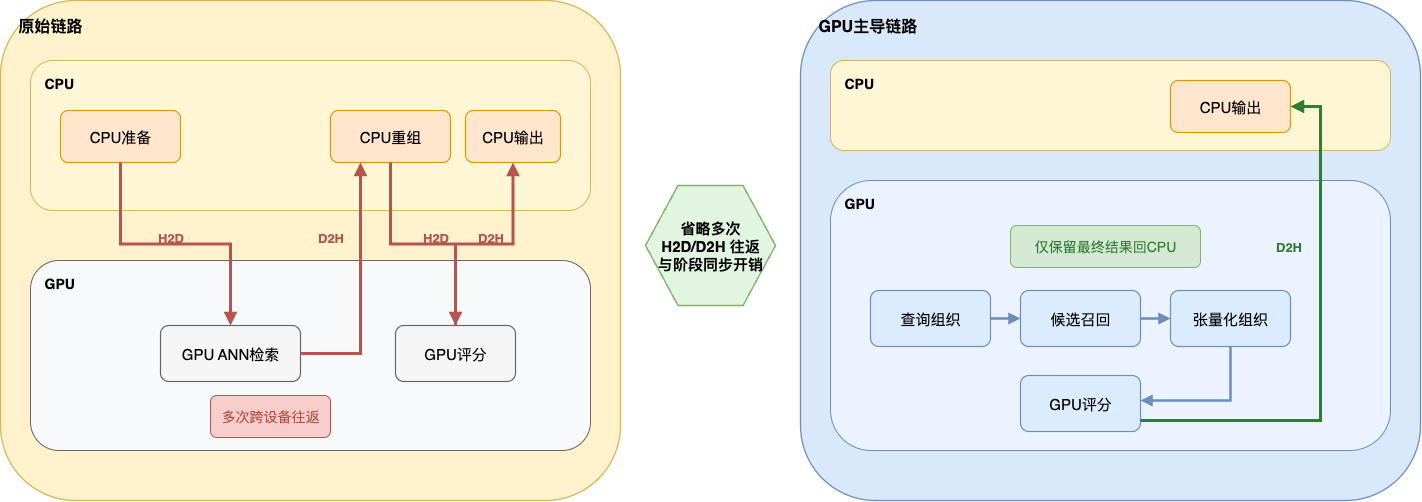

The diagram above was exported from draw.io. Its source (the exported page's mxGraphModel, read from the mxfile embedded in the PNG):
<mxGraphModel dx="1783" dy="1074" grid="1" gridSize="10" guides="1" tooltips="1" connect="1" arrows="1" fold="1" page="1" pageScale="1" pageWidth="1600" pageHeight="900" math="0" shadow="0">
  <root>
    <mxCell id="0" />
    <mxCell id="1" parent="0" />
    <mxCell id="leftFrame" value="原始链路" style="rounded=1;whiteSpace=wrap;html=1;align=left;verticalAlign=top;spacingLeft=16;spacingTop=10;fontStyle=1;fontSize=16;fillColor=#FFF2CC;strokeColor=#D6B656;strokeWidth=1.3;" parent="1" vertex="1">
      <mxGeometry x="60" y="60" width="620" height="500" as="geometry" />
    </mxCell>
    <mxCell id="rightFrame" value="GPU主导链路" style="rounded=1;whiteSpace=wrap;html=1;align=left;verticalAlign=top;spacingLeft=16;spacingTop=10;fontStyle=1;fontSize=16;fillColor=#DAE8FC;strokeColor=#6C8EBF;strokeWidth=1.3;" parent="1" vertex="1">
      <mxGeometry x="860" y="60" width="620" height="500" as="geometry" />
    </mxCell>
    <mxCell id="leftCpuLane" value="CPU" style="rounded=1;whiteSpace=wrap;html=1;align=left;verticalAlign=top;spacingLeft=12;spacingTop=8;fontStyle=1;fontSize=14;fillColor=#FFF6D5;strokeColor=#D6B656;strokeWidth=1;" parent="1" vertex="1">
      <mxGeometry x="90" y="120" width="560" height="150" as="geometry" />
    </mxCell>
    <mxCell id="leftGpuLane" value="GPU" style="rounded=1;whiteSpace=wrap;html=1;align=left;verticalAlign=top;spacingLeft=12;spacingTop=8;fontStyle=1;fontSize=14;fillColor=#F8F9FA;strokeColor=#666666;strokeWidth=1;" parent="1" vertex="1">
      <mxGeometry x="90" y="320" width="560" height="190" as="geometry" />
    </mxCell>
    <mxCell id="rightCpuLane" value="CPU" style="rounded=1;whiteSpace=wrap;html=1;align=left;verticalAlign=top;spacingLeft=12;spacingTop=8;fontStyle=1;fontSize=14;fillColor=#FFF6D5;strokeColor=#D6B656;strokeWidth=1;" parent="1" vertex="1">
      <mxGeometry x="890" y="120" width="560" height="90" as="geometry" />
    </mxCell>
    <mxCell id="rightGpuLane" value="GPU" style="rounded=1;whiteSpace=wrap;html=1;align=left;verticalAlign=top;spacingLeft=12;spacingTop=8;fontStyle=1;fontSize=14;fillColor=#EAF3FF;strokeColor=#6C8EBF;strokeWidth=1;" parent="1" vertex="1">
      <mxGeometry x="890" y="240" width="560" height="270" as="geometry" />
    </mxCell>
    <mxCell id="cpuPrep" value="CPU准备" style="rounded=1;whiteSpace=wrap;html=1;align=center;verticalAlign=middle;fontSize=15;fillColor=#FFE6CC;strokeColor=#D79B00;strokeWidth=1.2;" parent="1" vertex="1">
      <mxGeometry x="120" y="170" width="120" height="52" as="geometry" />
    </mxCell>
    <mxCell id="cpuReorg" value="CPU重组" style="rounded=1;whiteSpace=wrap;html=1;align=center;verticalAlign=middle;fontSize=15;fillColor=#FFE6CC;strokeColor=#D79B00;strokeWidth=1.2;" parent="1" vertex="1">
      <mxGeometry x="390" y="170" width="120" height="52" as="geometry" />
    </mxCell>
    <mxCell id="cpuOutLeft" value="CPU输出" style="rounded=1;whiteSpace=wrap;html=1;align=center;verticalAlign=middle;fontSize=15;fillColor=#FFE6CC;strokeColor=#D79B00;strokeWidth=1.2;" parent="1" vertex="1">
      <mxGeometry x="525" y="170" width="95" height="52" as="geometry" />
    </mxCell>
    <mxCell id="gpuAnn" value="GPU ANN检索" style="rounded=1;whiteSpace=wrap;html=1;align=center;verticalAlign=middle;fontSize=15;fillColor=#F5F5F5;strokeColor=#666666;strokeWidth=1.2;" parent="1" vertex="1">
      <mxGeometry x="220" y="385" width="140" height="56" as="geometry" />
    </mxCell>
    <mxCell id="gpuScoreLeft" value="GPU评分" style="rounded=1;whiteSpace=wrap;html=1;align=center;verticalAlign=middle;fontSize=15;fillColor=#F5F5F5;strokeColor=#666666;strokeWidth=1.2;" parent="1" vertex="1">
      <mxGeometry x="455" y="385" width="120" height="56" as="geometry" />
    </mxCell>
    <mxCell id="cpuOutRight" value="CPU输出" style="rounded=1;whiteSpace=wrap;html=1;align=center;verticalAlign=middle;fontSize=15;fillColor=#FFE6CC;strokeColor=#D79B00;strokeWidth=1.2;" parent="1" vertex="1">
      <mxGeometry x="1230" y="140" width="120" height="52" as="geometry" />
    </mxCell>
    <mxCell id="gpuQuery" value="查询组织" style="rounded=1;whiteSpace=wrap;html=1;align=center;verticalAlign=middle;fontSize=15;fillColor=#DDEBFF;strokeColor=#6C8EBF;strokeWidth=1.2;" parent="1" vertex="1">
      <mxGeometry x="930" y="350" width="120" height="56" as="geometry" />
    </mxCell>
    <mxCell id="gpuRecall" value="候选召回" style="rounded=1;whiteSpace=wrap;html=1;align=center;verticalAlign=middle;fontSize=15;fillColor=#DDEBFF;strokeColor=#6C8EBF;strokeWidth=1.2;" parent="1" vertex="1">
      <mxGeometry x="1080" y="350" width="120" height="56" as="geometry" />
    </mxCell>
    <mxCell id="gpuTensor" value="张量化组织" style="rounded=1;whiteSpace=wrap;html=1;align=center;verticalAlign=middle;fontSize=15;fillColor=#DDEBFF;strokeColor=#6C8EBF;strokeWidth=1.2;" parent="1" vertex="1">
      <mxGeometry x="1230" y="350" width="120" height="56" as="geometry" />
    </mxCell>
    <mxCell id="gpuScoreRight" value="GPU评分" style="rounded=1;whiteSpace=wrap;html=1;align=center;verticalAlign=middle;fontSize=15;fillColor=#DDEBFF;strokeColor=#6C8EBF;strokeWidth=1.2;" parent="1" vertex="1">
      <mxGeometry x="1080" y="435" width="120" height="56" as="geometry" />
    </mxCell>
    <mxCell id="syncCallout" value="省略多次 H2D/D2H 往返&lt;br&gt;与阶段同步开销" style="shape=hexagon;perimeter=hexagonPerimeter2;whiteSpace=wrap;html=1;align=center;verticalAlign=middle;fontStyle=1;fontSize=15;fillColor=#E1F5E1;strokeColor=#82B366;strokeWidth=1.5;" parent="1" vertex="1">
      <mxGeometry x="705" y="245" width="130" height="120" as="geometry" />
    </mxCell>
    <mxCell id="noteLeft" value="多次跨设备往返" style="rounded=1;whiteSpace=wrap;html=1;align=center;verticalAlign=middle;fontSize=14;fontColor=#B85450;fillColor=#F8CECC;strokeColor=#B85450;strokeWidth=1;" parent="1" vertex="1">
      <mxGeometry x="270" y="455" width="120" height="42" as="geometry" />
    </mxCell>
    <mxCell id="noteRight" value="仅保留最终结果回CPU" style="rounded=1;whiteSpace=wrap;html=1;align=center;verticalAlign=middle;fontSize=14;fontColor=#2E7D32;fillColor=#D5E8D4;strokeColor=#82B366;strokeWidth=1;" parent="1" vertex="1">
      <mxGeometry x="1070" y="285" width="190" height="42" as="geometry" />
    </mxCell>
    <mxCell id="e1" value="" style="edgeStyle=orthogonalEdgeStyle;rounded=0;orthogonalLoop=1;jettySize=auto;html=1;strokeColor=#B85450;strokeWidth=3;endArrow=block;endFill=1;" parent="1" source="cpuPrep" target="gpuAnn" edge="1">
      <mxGeometry relative="1" as="geometry" />
    </mxCell>
    <mxCell id="e2" value="" style="edgeStyle=orthogonalEdgeStyle;rounded=0;orthogonalLoop=1;jettySize=auto;html=1;strokeColor=#B85450;strokeWidth=3;endArrow=block;endFill=1;" parent="1" source="gpuAnn" target="cpuReorg" edge="1">
      <mxGeometry relative="1" as="geometry">
        <Array as="points">
          <mxPoint x="420" y="413" />
        </Array>
      </mxGeometry>
    </mxCell>
    <mxCell id="e3" value="" style="edgeStyle=orthogonalEdgeStyle;rounded=0;orthogonalLoop=1;jettySize=auto;html=1;strokeColor=#B85450;strokeWidth=3;endArrow=block;endFill=1;" parent="1" source="cpuReorg" target="gpuScoreLeft" edge="1">
      <mxGeometry relative="1" as="geometry" />
    </mxCell>
    <mxCell id="e4" value="" style="edgeStyle=orthogonalEdgeStyle;rounded=0;orthogonalLoop=1;jettySize=auto;html=1;strokeColor=#B85450;strokeWidth=3;endArrow=block;endFill=1;" parent="1" source="gpuScoreLeft" target="cpuOutLeft" edge="1">
      <mxGeometry relative="1" as="geometry" />
    </mxCell>
    <mxCell id="h2d1" value="H2D" style="text;html=1;strokeColor=none;fillColor=none;align=center;verticalAlign=middle;fontStyle=1;fontColor=#B85450;fontSize=13;" parent="1" vertex="1">
      <mxGeometry x="205" y="285" width="50" height="24" as="geometry" />
    </mxCell>
    <mxCell id="d2h1" value="D2H" style="text;html=1;strokeColor=none;fillColor=none;align=center;verticalAlign=middle;fontStyle=1;fontColor=#B85450;fontSize=13;" parent="1" vertex="1">
      <mxGeometry x="365" y="285" width="50" height="24" as="geometry" />
    </mxCell>
    <mxCell id="h2d2" value="H2D" style="text;html=1;strokeColor=none;fillColor=none;align=center;verticalAlign=middle;fontStyle=1;fontColor=#B85450;fontSize=13;" parent="1" vertex="1">
      <mxGeometry x="470" y="285" width="50" height="24" as="geometry" />
    </mxCell>
    <mxCell id="d2h2" value="D2H" style="text;html=1;strokeColor=none;fillColor=none;align=center;verticalAlign=middle;fontStyle=1;fontColor=#B85450;fontSize=13;" parent="1" vertex="1">
      <mxGeometry x="525" y="285" width="50" height="24" as="geometry" />
    </mxCell>
    <mxCell id="e5" value="" style="edgeStyle=orthogonalEdgeStyle;rounded=0;orthogonalLoop=1;jettySize=auto;html=1;strokeColor=#6C8EBF;strokeWidth=2.4;endArrow=block;endFill=1;" parent="1" source="gpuQuery" target="gpuRecall" edge="1">
      <mxGeometry relative="1" as="geometry" />
    </mxCell>
    <mxCell id="e6" value="" style="edgeStyle=orthogonalEdgeStyle;rounded=0;orthogonalLoop=1;jettySize=auto;html=1;strokeColor=#6C8EBF;strokeWidth=2.4;endArrow=block;endFill=1;" parent="1" source="gpuRecall" target="gpuTensor" edge="1">
      <mxGeometry relative="1" as="geometry" />
    </mxCell>
    <mxCell id="e7" value="" style="edgeStyle=orthogonalEdgeStyle;rounded=0;orthogonalLoop=1;jettySize=auto;html=1;strokeColor=#6C8EBF;strokeWidth=2.4;endArrow=block;endFill=1;" parent="1" source="gpuTensor" target="gpuScoreRight" edge="1">
      <mxGeometry relative="1" as="geometry">
        <Array as="points">
          <mxPoint x="1290" y="460" />
        </Array>
      </mxGeometry>
    </mxCell>
    <mxCell id="e8" value="" style="edgeStyle=orthogonalEdgeStyle;rounded=0;orthogonalLoop=1;jettySize=auto;html=1;strokeColor=#2E7D32;strokeWidth=3;endArrow=block;endFill=1;" parent="1" source="gpuScoreRight" target="cpuOutRight" edge="1">
      <mxGeometry relative="1" as="geometry">
        <Array as="points">
          <mxPoint x="1380" y="480" />
          <mxPoint x="1380" y="166" />
        </Array>
      </mxGeometry>
    </mxCell>
    <mxCell id="d2hFinal" value="D2H" style="text;html=1;strokeColor=none;fillColor=none;align=center;verticalAlign=middle;fontStyle=1;fontColor=#2E7D32;fontSize=13;" parent="1" vertex="1">
      <mxGeometry x="1320" y="294" width="55" height="24" as="geometry" />
    </mxCell>
  </root>
</mxGraphModel>